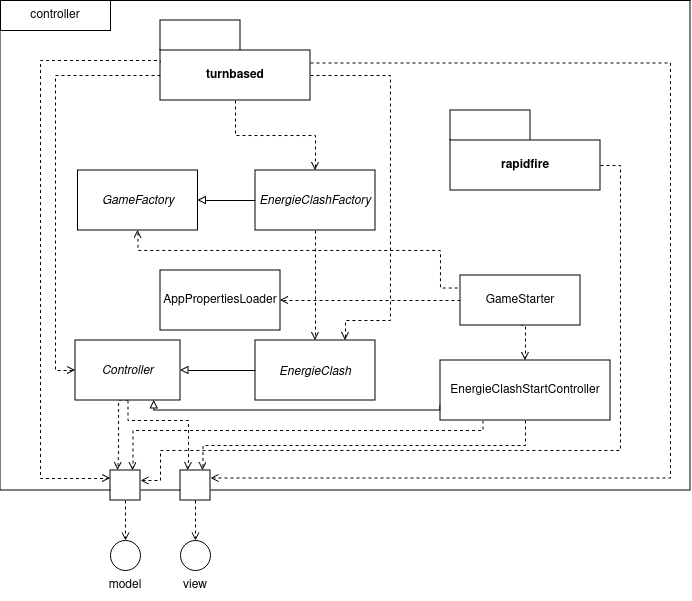

The diagram above was exported from draw.io. Its source (the exported page's mxGraphModel, read from the mxfile embedded in the PNG):
<mxGraphModel dx="989" dy="520" grid="1" gridSize="10" guides="1" tooltips="1" connect="1" arrows="1" fold="1" page="1" pageScale="1" pageWidth="850" pageHeight="1100" math="0" shadow="0">
  <root>
    <mxCell id="0" />
    <mxCell id="1" parent="0" />
    <mxCell id="LI6G8I5ep8Dxm-alIZ3O-2" value="" style="swimlane;startSize=0;swimlaneLine=0;" parent="1" vertex="1">
      <mxGeometry x="100" y="40" width="690" height="490" as="geometry" />
    </mxCell>
    <mxCell id="ZsjaNULXvfYoD50trKsW-30" style="edgeStyle=orthogonalEdgeStyle;rounded=0;orthogonalLoop=1;jettySize=auto;html=1;exitX=0.5;exitY=1;exitDx=0;exitDy=0;exitPerimeter=0;entryX=0.5;entryY=0;entryDx=0;entryDy=0;dashed=1;endArrow=open;endFill=0;" parent="LI6G8I5ep8Dxm-alIZ3O-2" source="LI6G8I5ep8Dxm-alIZ3O-1" target="ZsjaNULXvfYoD50trKsW-27" edge="1">
      <mxGeometry relative="1" as="geometry" />
    </mxCell>
    <mxCell id="ZsjaNULXvfYoD50trKsW-31" style="edgeStyle=orthogonalEdgeStyle;rounded=0;orthogonalLoop=1;jettySize=auto;html=1;exitX=0;exitY=0;exitDx=0;exitDy=55;exitPerimeter=0;entryX=0;entryY=0.5;entryDx=0;entryDy=0;dashed=1;endArrow=open;endFill=0;" parent="LI6G8I5ep8Dxm-alIZ3O-2" source="LI6G8I5ep8Dxm-alIZ3O-1" target="ZsjaNULXvfYoD50trKsW-5" edge="1">
      <mxGeometry relative="1" as="geometry" />
    </mxCell>
    <mxCell id="ZsjaNULXvfYoD50trKsW-49" style="edgeStyle=orthogonalEdgeStyle;rounded=0;orthogonalLoop=1;jettySize=auto;html=1;exitX=0;exitY=0;exitDx=0;exitDy=42.5;exitPerimeter=0;dashed=1;endArrow=open;endFill=0;" parent="LI6G8I5ep8Dxm-alIZ3O-2" source="LI6G8I5ep8Dxm-alIZ3O-1" edge="1">
      <mxGeometry relative="1" as="geometry">
        <mxPoint x="110" y="478" as="targetPoint" />
        <Array as="points">
          <mxPoint x="160" y="60" />
          <mxPoint x="40" y="60" />
          <mxPoint x="40" y="478" />
        </Array>
      </mxGeometry>
    </mxCell>
    <mxCell id="3wzYGF1I4ouSTqUevh7X-4" style="edgeStyle=orthogonalEdgeStyle;rounded=0;orthogonalLoop=1;jettySize=auto;html=1;exitX=0;exitY=0;exitDx=150;exitDy=55;exitPerimeter=0;entryX=0.75;entryY=0;entryDx=0;entryDy=0;dashed=1;endArrow=open;endFill=0;" edge="1" parent="LI6G8I5ep8Dxm-alIZ3O-2" source="LI6G8I5ep8Dxm-alIZ3O-1" target="ZsjaNULXvfYoD50trKsW-7">
      <mxGeometry relative="1" as="geometry">
        <Array as="points">
          <mxPoint x="390" y="75" />
          <mxPoint x="390" y="320" />
          <mxPoint x="345" y="320" />
        </Array>
      </mxGeometry>
    </mxCell>
    <mxCell id="LI6G8I5ep8Dxm-alIZ3O-1" value="turnbased" style="shape=folder;fontStyle=1;tabWidth=80;tabHeight=30;tabPosition=left;html=1;boundedLbl=1;whiteSpace=wrap;" parent="LI6G8I5ep8Dxm-alIZ3O-2" vertex="1">
      <mxGeometry x="160" y="20" width="150" height="80" as="geometry" />
    </mxCell>
    <mxCell id="ZsjaNULXvfYoD50trKsW-1" value="rapidfire" style="shape=folder;fontStyle=1;tabWidth=80;tabHeight=30;tabPosition=left;html=1;boundedLbl=1;whiteSpace=wrap;" parent="LI6G8I5ep8Dxm-alIZ3O-2" vertex="1">
      <mxGeometry x="450" y="110" width="150" height="80" as="geometry" />
    </mxCell>
    <mxCell id="ZsjaNULXvfYoD50trKsW-2" value="AppPropertiesLoader" style="rounded=0;whiteSpace=wrap;html=1;" parent="LI6G8I5ep8Dxm-alIZ3O-2" vertex="1">
      <mxGeometry x="160" y="270" width="120" height="60" as="geometry" />
    </mxCell>
    <mxCell id="ZsjaNULXvfYoD50trKsW-10" style="edgeStyle=orthogonalEdgeStyle;rounded=0;orthogonalLoop=1;jettySize=auto;html=1;exitX=0;exitY=0.5;exitDx=0;exitDy=0;entryX=1;entryY=0.5;entryDx=0;entryDy=0;dashed=1;endArrow=open;endFill=0;" parent="LI6G8I5ep8Dxm-alIZ3O-2" source="ZsjaNULXvfYoD50trKsW-3" target="ZsjaNULXvfYoD50trKsW-2" edge="1">
      <mxGeometry relative="1" as="geometry" />
    </mxCell>
    <mxCell id="ZsjaNULXvfYoD50trKsW-11" style="edgeStyle=orthogonalEdgeStyle;rounded=0;orthogonalLoop=1;jettySize=auto;html=1;exitX=0.5;exitY=1;exitDx=0;exitDy=0;entryX=0.5;entryY=0;entryDx=0;entryDy=0;dashed=1;endArrow=open;endFill=0;" parent="LI6G8I5ep8Dxm-alIZ3O-2" source="ZsjaNULXvfYoD50trKsW-3" target="ZsjaNULXvfYoD50trKsW-4" edge="1">
      <mxGeometry relative="1" as="geometry" />
    </mxCell>
    <mxCell id="ZsjaNULXvfYoD50trKsW-3" value="GameStarter" style="whiteSpace=wrap;html=1;" parent="LI6G8I5ep8Dxm-alIZ3O-2" vertex="1">
      <mxGeometry x="460" y="275" width="120" height="50" as="geometry" />
    </mxCell>
    <mxCell id="ZsjaNULXvfYoD50trKsW-8" style="edgeStyle=orthogonalEdgeStyle;rounded=0;orthogonalLoop=1;jettySize=auto;html=1;exitX=1;exitY=0.5;exitDx=0;exitDy=0;entryX=0;entryY=0.5;entryDx=0;entryDy=0;endArrow=none;endFill=0;startArrow=block;startFill=0;" parent="LI6G8I5ep8Dxm-alIZ3O-2" source="ZsjaNULXvfYoD50trKsW-5" target="ZsjaNULXvfYoD50trKsW-7" edge="1">
      <mxGeometry relative="1" as="geometry" />
    </mxCell>
    <mxCell id="ZsjaNULXvfYoD50trKsW-36" style="edgeStyle=orthogonalEdgeStyle;rounded=0;orthogonalLoop=1;jettySize=auto;html=1;exitX=0.5;exitY=1;exitDx=0;exitDy=0;entryX=0.25;entryY=0;entryDx=0;entryDy=0;dashed=1;endArrow=open;endFill=0;" parent="LI6G8I5ep8Dxm-alIZ3O-2" source="ZsjaNULXvfYoD50trKsW-5" target="ZsjaNULXvfYoD50trKsW-35" edge="1">
      <mxGeometry relative="1" as="geometry">
        <Array as="points">
          <mxPoint x="118" y="450" />
          <mxPoint x="118" y="490" />
        </Array>
      </mxGeometry>
    </mxCell>
    <mxCell id="ZsjaNULXvfYoD50trKsW-5" value="&lt;i&gt;Controller&lt;/i&gt;" style="whiteSpace=wrap;html=1;" parent="LI6G8I5ep8Dxm-alIZ3O-2" vertex="1">
      <mxGeometry x="75" y="340" width="105" height="60" as="geometry" />
    </mxCell>
    <mxCell id="ZsjaNULXvfYoD50trKsW-45" style="edgeStyle=orthogonalEdgeStyle;rounded=0;orthogonalLoop=1;jettySize=auto;html=1;exitX=0.25;exitY=1;exitDx=0;exitDy=0;entryX=0.75;entryY=0;entryDx=0;entryDy=0;dashed=1;endArrow=open;endFill=0;" parent="LI6G8I5ep8Dxm-alIZ3O-2" source="ZsjaNULXvfYoD50trKsW-4" target="ZsjaNULXvfYoD50trKsW-35" edge="1">
      <mxGeometry relative="1" as="geometry">
        <Array as="points">
          <mxPoint x="483" y="430" />
          <mxPoint x="133" y="430" />
        </Array>
      </mxGeometry>
    </mxCell>
    <mxCell id="ZsjaNULXvfYoD50trKsW-56" style="edgeStyle=orthogonalEdgeStyle;rounded=0;orthogonalLoop=1;jettySize=auto;html=1;exitX=0;exitY=0.75;exitDx=0;exitDy=0;entryX=0.75;entryY=1;entryDx=0;entryDy=0;endArrow=block;endFill=0;" parent="LI6G8I5ep8Dxm-alIZ3O-2" source="ZsjaNULXvfYoD50trKsW-4" target="ZsjaNULXvfYoD50trKsW-5" edge="1">
      <mxGeometry relative="1" as="geometry">
        <Array as="points">
          <mxPoint x="440" y="410" />
          <mxPoint x="154" y="410" />
        </Array>
      </mxGeometry>
    </mxCell>
    <mxCell id="ZsjaNULXvfYoD50trKsW-4" value="EnergieClashStartController" style="whiteSpace=wrap;html=1;" parent="LI6G8I5ep8Dxm-alIZ3O-2" vertex="1">
      <mxGeometry x="440" y="360" width="170" height="60" as="geometry" />
    </mxCell>
    <mxCell id="ZsjaNULXvfYoD50trKsW-7" value="EnergieClash" style="whiteSpace=wrap;html=1;fontStyle=2" parent="LI6G8I5ep8Dxm-alIZ3O-2" vertex="1">
      <mxGeometry x="255" y="340" width="120" height="60" as="geometry" />
    </mxCell>
    <mxCell id="ZsjaNULXvfYoD50trKsW-28" style="edgeStyle=orthogonalEdgeStyle;rounded=0;orthogonalLoop=1;jettySize=auto;html=1;exitX=0.5;exitY=1;exitDx=0;exitDy=0;entryX=0;entryY=0.25;entryDx=0;entryDy=0;endArrow=none;endFill=0;dashed=1;startArrow=open;startFill=0;" parent="LI6G8I5ep8Dxm-alIZ3O-2" source="ZsjaNULXvfYoD50trKsW-13" target="ZsjaNULXvfYoD50trKsW-3" edge="1">
      <mxGeometry relative="1" as="geometry">
        <Array as="points">
          <mxPoint x="138" y="250" />
          <mxPoint x="440" y="250" />
          <mxPoint x="440" y="288" />
        </Array>
      </mxGeometry>
    </mxCell>
    <mxCell id="ZsjaNULXvfYoD50trKsW-13" value="&lt;i&gt;GameFactory&lt;/i&gt;" style="rounded=0;whiteSpace=wrap;html=1;" parent="LI6G8I5ep8Dxm-alIZ3O-2" vertex="1">
      <mxGeometry x="77.5" y="170" width="120" height="60" as="geometry" />
    </mxCell>
    <mxCell id="ZsjaNULXvfYoD50trKsW-29" style="edgeStyle=orthogonalEdgeStyle;rounded=0;orthogonalLoop=1;jettySize=auto;html=1;exitX=0;exitY=0.5;exitDx=0;exitDy=0;entryX=1;entryY=0.5;entryDx=0;entryDy=0;endArrow=block;endFill=0;" parent="LI6G8I5ep8Dxm-alIZ3O-2" source="ZsjaNULXvfYoD50trKsW-27" target="ZsjaNULXvfYoD50trKsW-13" edge="1">
      <mxGeometry relative="1" as="geometry" />
    </mxCell>
    <mxCell id="ZsjaNULXvfYoD50trKsW-34" style="edgeStyle=orthogonalEdgeStyle;rounded=0;orthogonalLoop=1;jettySize=auto;html=1;exitX=0.5;exitY=1;exitDx=0;exitDy=0;entryX=0.5;entryY=0;entryDx=0;entryDy=0;dashed=1;endArrow=open;endFill=0;" parent="LI6G8I5ep8Dxm-alIZ3O-2" source="ZsjaNULXvfYoD50trKsW-27" target="ZsjaNULXvfYoD50trKsW-7" edge="1">
      <mxGeometry relative="1" as="geometry" />
    </mxCell>
    <mxCell id="ZsjaNULXvfYoD50trKsW-27" value="&lt;i&gt;EnergieClashFactory&lt;/i&gt;" style="rounded=0;whiteSpace=wrap;html=1;" parent="LI6G8I5ep8Dxm-alIZ3O-2" vertex="1">
      <mxGeometry x="255" y="170" width="120" height="60" as="geometry" />
    </mxCell>
    <mxCell id="ZsjaNULXvfYoD50trKsW-35" value="" style="rounded=0;whiteSpace=wrap;html=1;" parent="LI6G8I5ep8Dxm-alIZ3O-2" vertex="1">
      <mxGeometry x="110" y="470" width="30" height="30" as="geometry" />
    </mxCell>
    <mxCell id="ZsjaNULXvfYoD50trKsW-40" value="" style="rounded=0;whiteSpace=wrap;html=1;" parent="LI6G8I5ep8Dxm-alIZ3O-2" vertex="1">
      <mxGeometry x="180" y="470" width="30" height="30" as="geometry" />
    </mxCell>
    <mxCell id="ZsjaNULXvfYoD50trKsW-46" style="edgeStyle=orthogonalEdgeStyle;rounded=0;orthogonalLoop=1;jettySize=auto;html=1;exitX=0.5;exitY=1;exitDx=0;exitDy=0;entryX=0.75;entryY=0;entryDx=0;entryDy=0;dashed=1;endArrow=open;endFill=0;" parent="LI6G8I5ep8Dxm-alIZ3O-2" source="ZsjaNULXvfYoD50trKsW-4" target="ZsjaNULXvfYoD50trKsW-40" edge="1">
      <mxGeometry relative="1" as="geometry" />
    </mxCell>
    <mxCell id="ZsjaNULXvfYoD50trKsW-41" style="edgeStyle=orthogonalEdgeStyle;rounded=0;orthogonalLoop=1;jettySize=auto;html=1;exitX=0.5;exitY=1;exitDx=0;exitDy=0;dashed=1;endArrow=open;endFill=0;entryX=0.25;entryY=0;entryDx=0;entryDy=0;" parent="LI6G8I5ep8Dxm-alIZ3O-2" source="ZsjaNULXvfYoD50trKsW-5" target="ZsjaNULXvfYoD50trKsW-40" edge="1">
      <mxGeometry relative="1" as="geometry">
        <mxPoint x="190" y="480" as="targetPoint" />
        <Array as="points">
          <mxPoint x="128" y="420" />
          <mxPoint x="188" y="420" />
          <mxPoint x="188" y="460" />
        </Array>
      </mxGeometry>
    </mxCell>
    <mxCell id="ZsjaNULXvfYoD50trKsW-50" style="edgeStyle=orthogonalEdgeStyle;rounded=0;orthogonalLoop=1;jettySize=auto;html=1;exitX=0;exitY=0;exitDx=150;exitDy=42.5;exitPerimeter=0;entryX=1;entryY=0.25;entryDx=0;entryDy=0;dashed=1;endArrow=open;endFill=0;" parent="LI6G8I5ep8Dxm-alIZ3O-2" source="LI6G8I5ep8Dxm-alIZ3O-1" target="ZsjaNULXvfYoD50trKsW-40" edge="1">
      <mxGeometry relative="1" as="geometry">
        <Array as="points">
          <mxPoint x="670" y="63" />
          <mxPoint x="670" y="478" />
        </Array>
      </mxGeometry>
    </mxCell>
    <mxCell id="ZsjaNULXvfYoD50trKsW-53" value="controller" style="rounded=0;whiteSpace=wrap;html=1;" parent="LI6G8I5ep8Dxm-alIZ3O-2" vertex="1">
      <mxGeometry width="110" height="30" as="geometry" />
    </mxCell>
    <mxCell id="3wzYGF1I4ouSTqUevh7X-1" style="edgeStyle=orthogonalEdgeStyle;rounded=0;orthogonalLoop=1;jettySize=auto;html=1;exitX=0;exitY=0;exitDx=150;exitDy=55;exitPerimeter=0;dashed=1;endArrow=open;endFill=0;" edge="1" parent="LI6G8I5ep8Dxm-alIZ3O-2" source="ZsjaNULXvfYoD50trKsW-1">
      <mxGeometry relative="1" as="geometry">
        <mxPoint x="140" y="480" as="targetPoint" />
        <Array as="points">
          <mxPoint x="620" y="165" />
          <mxPoint x="620" y="450" />
          <mxPoint x="160" y="450" />
          <mxPoint x="160" y="480" />
        </Array>
      </mxGeometry>
    </mxCell>
    <mxCell id="ZsjaNULXvfYoD50trKsW-37" value="" style="ellipse;whiteSpace=wrap;html=1;aspect=fixed;" parent="1" vertex="1">
      <mxGeometry x="210" y="580" width="30" height="30" as="geometry" />
    </mxCell>
    <mxCell id="ZsjaNULXvfYoD50trKsW-38" style="edgeStyle=orthogonalEdgeStyle;rounded=0;orthogonalLoop=1;jettySize=auto;html=1;exitX=0.5;exitY=1;exitDx=0;exitDy=0;entryX=0.5;entryY=0;entryDx=0;entryDy=0;dashed=1;endArrow=open;endFill=0;" parent="1" source="ZsjaNULXvfYoD50trKsW-35" target="ZsjaNULXvfYoD50trKsW-37" edge="1">
      <mxGeometry relative="1" as="geometry" />
    </mxCell>
    <mxCell id="ZsjaNULXvfYoD50trKsW-39" value="model" style="text;html=1;align=center;verticalAlign=middle;whiteSpace=wrap;rounded=0;" parent="1" vertex="1">
      <mxGeometry x="195" y="610" width="60" height="30" as="geometry" />
    </mxCell>
    <mxCell id="ZsjaNULXvfYoD50trKsW-42" value="" style="ellipse;whiteSpace=wrap;html=1;aspect=fixed;" parent="1" vertex="1">
      <mxGeometry x="280" y="580" width="30" height="30" as="geometry" />
    </mxCell>
    <mxCell id="ZsjaNULXvfYoD50trKsW-43" style="edgeStyle=orthogonalEdgeStyle;rounded=0;orthogonalLoop=1;jettySize=auto;html=1;exitX=0.5;exitY=1;exitDx=0;exitDy=0;entryX=0.5;entryY=0;entryDx=0;entryDy=0;dashed=1;endArrow=open;endFill=0;" parent="1" source="ZsjaNULXvfYoD50trKsW-40" target="ZsjaNULXvfYoD50trKsW-42" edge="1">
      <mxGeometry relative="1" as="geometry" />
    </mxCell>
    <mxCell id="ZsjaNULXvfYoD50trKsW-44" value="view" style="text;html=1;align=center;verticalAlign=middle;whiteSpace=wrap;rounded=0;" parent="1" vertex="1">
      <mxGeometry x="265" y="610" width="60" height="30" as="geometry" />
    </mxCell>
  </root>
</mxGraphModel>